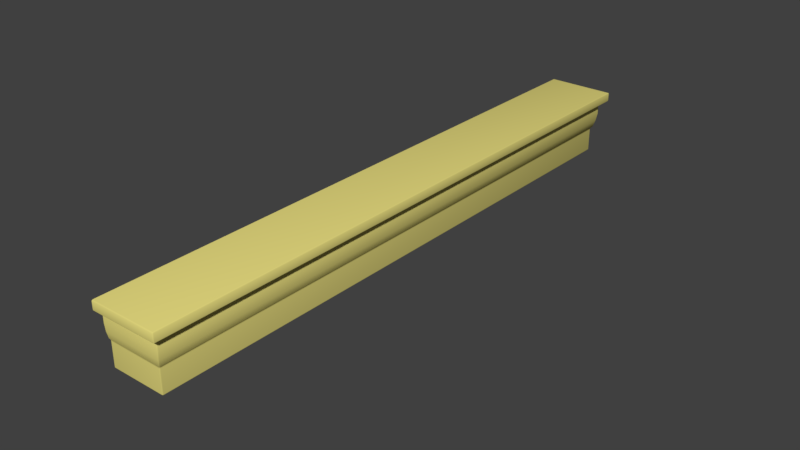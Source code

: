 # Source: Door-ledge.blend  (saved by Blender 2.79.1; exported with 4.5.12 LTS)
import bpy
from mathutils import Matrix  # noqa: F401  (used for matrix-valued properties, if any)

bpy.ops.wm.read_factory_settings(use_empty=True)
scene = bpy.context.scene
scene.name = 'Scene'

# ---- collections
col_collection_3 = bpy.data.collections.new('Collection 3'); scene.collection.children.link(col_collection_3)

# ---- materials (node trees are filled in below, after node groups)
mat_yellow = bpy.data.materials.new('Yellow')
mat_yellow.alpha_threshold = 0.0
mat_yellow.use_transparent_shadow = False
mat_yellow.diffuse_color = (0.8, 0.7146, 0.2143, 1.0)
mat_yellow.roughness = 0.5

# ---- node groups
ng_auto_smooth = bpy.data.node_groups.new('Auto Smooth', 'GeometryNodeTree')
_s = ng_auto_smooth.interface.new_socket(name='Geometry', in_out='OUTPUT', socket_type='NodeSocketGeometry')
_s = ng_auto_smooth.interface.new_socket(name='Geometry', in_out='INPUT', socket_type='NodeSocketGeometry')
_s = ng_auto_smooth.interface.new_socket(name='Angle', in_out='INPUT', socket_type='NodeSocketFloat')
_s.subtype = 'ANGLE'
_s.min_value = 0.0
_s.max_value = 3.142
ng_auto_smooth.is_modifier = True
_N = ng_auto_smooth.nodes; _L = ng_auto_smooth.links
n0 = _N.new('NodeGroupOutput'); n0.name = 'Group Output'; n0.location = (480, -100)
n1 = _N.new('NodeGroupInput'); n1.name = 'Group Input'; n1.location = (-420, -300)
n2 = _N.new('NodeGroupInput'); n2.name = 'Group Input.001'; n2.location = (-60, -100)
n3 = _N.new('GeometryNodeSetShadeSmooth'); n3.name = 'Set Shade Smooth'; n3.location = (120, -100)
n3.domain = 'EDGE'
n4 = _N.new('GeometryNodeSetShadeSmooth'); n4.name = 'Set Shade Smooth.001'; n4.location = (300, -100)
n5 = _N.new('GeometryNodeInputMeshEdgeAngle'); n5.name = 'Edge Angle'; n5.location = (-420, -220)
n6 = _N.new('GeometryNodeInputEdgeSmooth'); n6.name = 'Is Edge Smooth'; n6.location = (-60, -160)
n7 = _N.new('GeometryNodeInputShadeSmooth'); n7.name = 'Is Face Smooth'; n7.location = (-240, -340)
n8 = _N.new('FunctionNodeBooleanMath'); n8.name = 'Boolean Math'; n8.location = (-60, -220)
n9 = _N.new('FunctionNodeCompare'); n9.name = 'Compare'; n9.location = (-240, -180)
n9.operation = 'LESS_EQUAL'
_L.new(n5.outputs[0], n9.inputs[0])
_L.new(n4.outputs[0], n0.inputs[0])
_L.new(n1.outputs[1], n9.inputs[1])
_L.new(n9.outputs[0], n8.inputs[0])
_L.new(n7.outputs[0], n8.inputs[1])
_L.new(n2.outputs[0], n3.inputs[0])
_L.new(n6.outputs[0], n3.inputs[1])
_L.new(n3.outputs[0], n4.inputs[0])
_L.new(n8.outputs[0], n3.inputs[2])
n0.is_active_output = True

# ---- material node trees
mat_yellow.use_nodes = True; mat_yellow.node_tree.nodes.clear()
_N = mat_yellow.node_tree.nodes; _L = mat_yellow.node_tree.links
n0 = _N.new('ShaderNodeOutputMaterial'); n0.name = 'Material Output'; n0.location = (300, 300)
n1 = _N.new('ShaderNodeBsdfPrincipled'); n1.name = 'Principled BSDF'; n1.location = (10, 300)
n1.width = 150
n1.subsurface_method = 'BURLEY'
n1.inputs[0].default_value = (0.8, 0.7146, 0.2143, 1.0)
n1.inputs[2].default_value = 0.0
n1.inputs[3].default_value = 1.45
n1.inputs[9].default_value = (1.0, 1.0, 1.0)
n1.inputs[13].default_value = 0.0
_L.new(n1.outputs[0], n0.inputs[0])
n0.is_active_output = True

# ---- world
world_world = bpy.data.worlds.new('World'); scene.world = world_world
world_world.color = (0.05088, 0.05088, 0.05088)
world_world.use_sun_shadow = False
world_world.sun_shadow_jitter_overblur = 0.0
world_world.cycles.sampling_method = 'MANUAL'

# ---- meshes
me_door_ledge = bpy.data.meshes.new('Door-ledge')
me_door_ledge.from_pydata([(-0.1396, -0.9384, -0.1783), (0.02006, -1.079, -0.06204), (0.02006, -1.079, 0.02821), (-0.1829, -0.9384, -0.1783), (-0.1829, -1.079, -0.06204), (-0.1829, -1.079, 0.03), (-0.01552, -1.052, -0.06204), (-0.1829, -1.052, -0.06204), (-0.1004, -0.9675, -0.1201), (-0.1829, -0.9675, -0.1201), (0.04039, -1.094, 0.1173), (0.06652, 1.106, 0.1752), (-0.1829, 1.106, 0.1752), (0.06652, 1.106, 0.1411), (-0.1829, 1.106, 0.1411), (0.02822, 1.071, 0.03839), (0.03764, 1.078, 0.1412), (0.04048, 1.08, 0.09112), (0.03579, 1.076, 0.06271), (-0.1829, 1.071, 0.03839), (-0.1829, 1.08, 0.1173), (-0.1829, 1.076, 0.06271), (-0.1829, 1.08, 0.09112), (-0.1829, 1.078, 0.1412), (0.04039, 1.08, 0.1173), (-0.1829, 0.9533, -0.1201), (-0.1004, 0.9533, -0.1201), (-0.1829, 1.038, -0.06204), (-0.01552, 1.038, -0.06204), (-0.1829, 1.065, 0.03), (-0.1829, 1.065, -0.06204), (-0.1829, -1.092, 0.1412), (-0.1829, -1.094, 0.09112), (-0.1829, -1.091, 0.06271), (-0.1829, -1.094, 0.1173), (-0.1829, -1.085, 0.03839), (0.03579, -1.091, 0.06271), (0.04048, -1.094, 0.09112), (0.03764, -1.092, 0.1412), (0.02822, -1.085, 0.03839), (-0.1829, 0.9242, -0.1783), (0.02006, 1.065, 0.02821), (-0.1829, -1.121, 0.1411), (0.06652, -1.121, 0.1411), (0.02006, 1.065, -0.06204), (-0.1396, 0.9243, -0.1783), (-0.1829, -1.121, 0.1752), (0.06652, -1.121, 0.1752)], [], [(17, 22, 20, 24), (2, 5, 4, 1), (8, 9, 3, 0), (6, 7, 9, 8), (8, 26, 28, 6), (4, 7, 6, 1), (1, 44, 41, 2), (39, 15, 18, 36), (18, 21, 22, 17), (14, 12, 11, 13), (24, 20, 23, 16), (36, 18, 17, 37), (37, 17, 24, 10), (2, 39, 35, 5), (39, 36, 33, 35), (10, 38, 31, 34), (37, 10, 34, 32), (36, 37, 32, 33), (31, 38, 43, 42), (15, 19, 21, 18), (42, 43, 47, 46), (26, 45, 40, 25), (41, 44, 30, 29), (47, 11, 12, 46), (43, 13, 11, 47), (38, 16, 13, 43), (10, 24, 16, 38), (41, 29, 19, 15), (30, 44, 28, 27), (28, 26, 25, 27), (6, 28, 44, 1), (0, 45, 26, 8), (3, 40, 45, 0), (2, 41, 15, 39), (23, 14, 13, 16)])
me_door_ledge.polygons.foreach_set('use_smooth', [True] * 35)
_k = set([(0, 8), (1, 2), (1, 6), (6, 8), (8, 9), (25, 26), (26, 28), (26, 45), (28, 44), (41, 44)])
me_door_ledge.attributes.new('sharp_edge', 'BOOLEAN', 'EDGE').data.foreach_set('value', [ (min(e.vertices), max(e.vertices)) in _k for e in me_door_ledge.edges])
_ca = me_door_ledge.color_attributes.new('Col', 'BYTE_COLOR', 'CORNER')
_ca.data.foreach_set('color', [1.0, 1.0, 1.0, 1.0, 1.0, 1.0, 1.0, 1.0, 1.0, 1.0, 1.0, 1.0, 1.0, 1.0, 1.0, 1.0, 1.0, 1.0, 1.0, 1.0, 1.0, 1.0, 1.0, 1.0, 1.0, 1.0, 1.0, 1.0, 1.0, 1.0, 1.0, 1.0, 1.0, 1.0, 1.0, 1.0, 1.0, 1.0, 1.0, 1.0, 1.0, 1.0, 1.0, 1.0, 1.0, 1.0, 1.0, 1.0, 1.0, 1.0, 1.0, 1.0, 1.0, 1.0, 1.0, 1.0, 1.0, 1.0, 1.0, 1.0, 1.0, 1.0, 1.0, 1.0, 1.0, 1.0, 1.0, 1.0, 1.0, 1.0, 1.0, 1.0, 1.0, 1.0, 1.0, 1.0, 1.0, 1.0, 1.0, 1.0, 1.0, 1.0, 1.0, 1.0, 1.0, 1.0, 1.0, 1.0, 1.0, 1.0, 1.0, 1.0, 1.0, 1.0, 1.0, 1.0, 1.0, 1.0, 1.0, 1.0, 1.0, 1.0, 1.0, 1.0, 1.0, 1.0, 1.0, 1.0, 1.0, 1.0, 1.0, 1.0, 1.0, 1.0, 1.0, 1.0, 1.0, 1.0, 1.0, 1.0, 1.0, 1.0, 1.0, 1.0, 1.0, 1.0, 1.0, 1.0, 1.0, 1.0, 1.0, 1.0, 1.0, 1.0, 1.0, 1.0, 1.0, 1.0, 1.0, 1.0, 1.0, 1.0, 1.0, 1.0, 1.0, 1.0, 1.0, 1.0, 1.0, 1.0, 1.0, 1.0, 1.0, 1.0, 1.0, 1.0, 1.0, 1.0, 1.0, 1.0, 1.0, 1.0, 1.0, 1.0, 1.0, 1.0, 1.0, 1.0, 1.0, 1.0, 1.0, 1.0, 1.0, 1.0, 1.0, 1.0, 1.0, 1.0, 1.0, 1.0, 1.0, 1.0, 1.0, 1.0, 1.0, 1.0, 1.0, 1.0, 1.0, 1.0, 1.0, 1.0, 1.0, 1.0, 1.0, 1.0, 1.0, 1.0, 1.0, 1.0, 1.0, 1.0, 1.0, 1.0, 1.0, 1.0, 1.0, 1.0, 1.0, 1.0, 1.0, 1.0, 1.0, 1.0, 1.0, 1.0, 1.0, 1.0, 1.0, 1.0, 1.0, 1.0, 1.0, 1.0, 1.0, 1.0, 1.0, 1.0, 1.0, 1.0, 1.0, 1.0, 1.0, 1.0, 1.0, 1.0, 1.0, 1.0, 1.0, 1.0, 1.0, 1.0, 1.0, 1.0, 1.0, 1.0, 1.0, 1.0, 1.0, 1.0, 1.0, 1.0, 1.0, 1.0, 1.0, 1.0, 1.0, 1.0, 1.0, 1.0, 1.0, 1.0, 1.0, 1.0, 1.0, 1.0, 1.0, 1.0, 1.0, 1.0, 1.0, 1.0, 1.0, 1.0, 1.0, 1.0, 1.0, 1.0, 1.0, 1.0, 1.0, 1.0, 1.0, 1.0, 1.0, 1.0, 1.0, 1.0, 1.0, 1.0, 1.0, 1.0, 1.0, 1.0, 1.0, 1.0, 1.0, 1.0, 1.0, 1.0, 1.0, 1.0, 1.0, 1.0, 1.0, 1.0, 1.0, 1.0, 1.0, 1.0, 1.0, 1.0, 1.0, 1.0, 1.0, 1.0, 1.0, 1.0, 1.0, 1.0, 1.0, 1.0, 1.0, 1.0, 1.0, 1.0, 1.0, 1.0, 1.0, 1.0, 1.0, 1.0, 1.0, 1.0, 1.0, 1.0, 1.0, 1.0, 1.0, 1.0, 1.0, 1.0, 1.0, 1.0, 1.0, 1.0, 1.0, 1.0, 1.0, 1.0, 1.0, 1.0, 1.0, 1.0, 1.0, 1.0, 1.0, 1.0, 1.0, 1.0, 1.0, 1.0, 1.0, 1.0, 1.0, 1.0, 1.0, 1.0, 1.0, 1.0, 1.0, 1.0, 1.0, 1.0, 1.0, 1.0, 1.0, 1.0, 1.0, 1.0, 1.0, 1.0, 1.0, 1.0, 1.0, 1.0, 1.0, 1.0, 1.0, 1.0, 1.0, 1.0, 1.0, 1.0, 1.0, 1.0, 1.0, 1.0, 1.0, 1.0, 1.0, 1.0, 1.0, 1.0, 1.0, 1.0, 1.0, 1.0, 1.0, 1.0, 1.0, 1.0, 1.0, 1.0, 1.0, 1.0, 1.0, 1.0, 1.0, 1.0, 1.0, 1.0, 1.0, 1.0, 1.0, 1.0, 1.0, 1.0, 1.0, 1.0, 1.0, 1.0, 1.0, 1.0, 1.0, 1.0, 1.0, 1.0, 1.0, 1.0, 1.0, 1.0, 1.0, 1.0, 1.0, 1.0, 1.0, 1.0, 1.0, 1.0, 1.0, 1.0, 1.0, 1.0, 1.0, 1.0, 1.0, 1.0, 1.0, 1.0, 1.0, 1.0, 1.0, 1.0, 1.0, 1.0, 1.0, 1.0, 1.0, 1.0, 1.0, 1.0, 1.0, 1.0, 1.0, 1.0, 1.0, 1.0, 1.0, 1.0, 1.0, 1.0, 1.0, 1.0, 1.0, 1.0, 1.0, 1.0, 1.0, 1.0, 1.0, 1.0, 1.0, 1.0, 1.0, 1.0, 1.0, 1.0, 1.0, 1.0, 1.0, 1.0, 1.0, 1.0, 1.0, 1.0, 1.0, 1.0, 1.0, 1.0, 1.0, 1.0, 1.0, 1.0, 1.0, 1.0, 1.0, 1.0, 1.0, 1.0, 1.0, 1.0, 1.0, 1.0, 1.0, 1.0, 1.0, 1.0, 1.0, 1.0, 1.0, 1.0, 1.0, 1.0, 1.0, 1.0, 1.0, 1.0, 1.0, 1.0, 1.0, 1.0, 1.0, 1.0, 1.0, 1.0, 1.0, 1.0, 1.0, 1.0, 1.0, 1.0, 1.0, 1.0, 1.0, 1.0, 1.0, 1.0, 1.0, 1.0])
me_door_ledge.materials.append(mat_yellow)
me_door_ledge.use_remesh_preserve_volume = False
me_door_ledge.use_remesh_preserve_attributes = False
me_door_ledge.use_mirror_vertex_groups = False
me_door_ledge.update()

# ---- objects
ob_door_ledge_01 = bpy.data.objects.new('Door-ledge_01', me_door_ledge)

# ---- transforms, parenting, visibility, modifiers, constraints
ob_door_ledge_01.location = (0.0, 0.0, 0.0)
ob_door_ledge_01.lineart.crease_threshold = 0.0
_m = ob_door_ledge_01.modifiers.new('Bevel', 'BEVEL')
_m.width = 0.004
_m.width_pct = 0.004
_m.segments = 2
_m.spread = 0.0
_m = ob_door_ledge_01.modifiers.new('Auto Smooth', 'NODES')
_m.node_group = ng_auto_smooth
_gi = [s.identifier for s in ng_auto_smooth.interface.items_tree if s.item_type == 'SOCKET' and s.in_out == 'INPUT']
_m[_gi[1]] = 0.5236  # Angle

# ---- collection membership
col_collection_3.objects.link(ob_door_ledge_01)

# ---- scene / render settings (as saved in the file)
scene.frame_start = 0; scene.frame_end = 250; scene.frame_set(0)
scene.render.engine = 'BLENDER_EEVEE_NEXT'
scene.render.resolution_percentage = 50
scene.render.dither_intensity = 0.0
scene.cycles.use_denoising = False
scene.cycles.samples = 128
scene.cycles.sampling_pattern = 'TABULATED_SOBOL'
scene.cycles.use_adaptive_sampling = False
scene.cycles.use_light_tree = False
scene.view_settings.view_transform = 'Standard'
bpy.context.view_layer.update()

# ---- added for rendering (the .blend has no active camera and no usable light): camera, sun
cam_auto = bpy.data.cameras.new('AutoCamera')
cam_auto.lens = 50.0
cam_auto.sensor_width = 36.0
cam_auto.clip_end = 1000.0
ob_auto_camera = bpy.data.objects.new('AutoCamera', cam_auto)
scene.collection.objects.link(ob_auto_camera)
ob_auto_camera.location = (2.0408, -2.52585, 1.67763)
ob_auto_camera.rotation_euler = (1.09748, -7.21219e-08, 0.694738)
scene.camera = ob_auto_camera
light_auto_sun = bpy.data.lights.new('AutoSun', 'SUN')
light_auto_sun.energy = 3.0
light_auto_sun.angle = 0.0523599
ob_auto_sun = bpy.data.objects.new('AutoSun', light_auto_sun)
scene.collection.objects.link(ob_auto_sun)
ob_auto_sun.rotation_euler = (0.872665, 0.174533, 0.523599)
bpy.context.view_layer.update()
